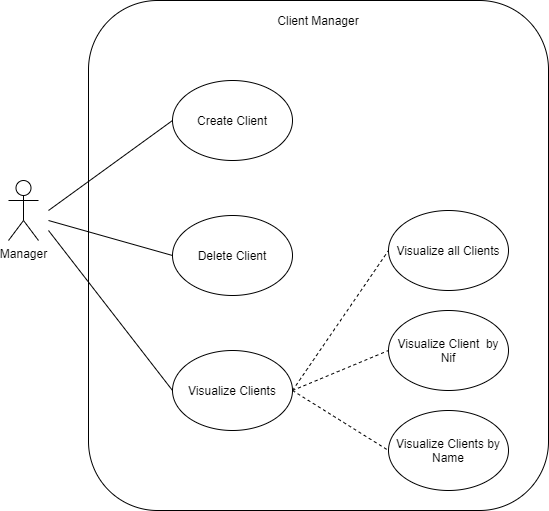

The diagram above was exported from draw.io. Its source (the exported page's mxGraphModel, read from the mxfile embedded in the PNG):
<mxGraphModel dx="1422" dy="743" grid="1" gridSize="10" guides="1" tooltips="1" connect="1" arrows="1" fold="1" page="1" pageScale="1" pageWidth="827" pageHeight="1169" math="0" shadow="0">
  <root>
    <mxCell id="0" />
    <mxCell id="1" parent="0" />
    <mxCell id="n3905vuFAbe59esFIJ5m-2" value="" style="rounded=1;whiteSpace=wrap;html=1;" vertex="1" parent="1">
      <mxGeometry x="210" y="80" width="460" height="510" as="geometry" />
    </mxCell>
    <mxCell id="n3905vuFAbe59esFIJ5m-16" style="edgeStyle=none;rounded=0;orthogonalLoop=1;jettySize=auto;html=1;entryX=0;entryY=0.5;entryDx=0;entryDy=0;endArrow=none;endFill=0;" edge="1" parent="1" target="n3905vuFAbe59esFIJ5m-5">
      <mxGeometry relative="1" as="geometry">
        <mxPoint x="170" y="290" as="sourcePoint" />
      </mxGeometry>
    </mxCell>
    <mxCell id="n3905vuFAbe59esFIJ5m-17" style="edgeStyle=none;rounded=0;orthogonalLoop=1;jettySize=auto;html=1;entryX=0;entryY=0.5;entryDx=0;entryDy=0;endArrow=none;endFill=0;" edge="1" parent="1" target="n3905vuFAbe59esFIJ5m-7">
      <mxGeometry relative="1" as="geometry">
        <mxPoint x="170" y="310" as="sourcePoint" />
      </mxGeometry>
    </mxCell>
    <mxCell id="n3905vuFAbe59esFIJ5m-1" value="Manager" style="shape=umlActor;verticalLabelPosition=bottom;verticalAlign=top;html=1;outlineConnect=0;" vertex="1" parent="1">
      <mxGeometry x="130" y="260" width="30" height="60" as="geometry" />
    </mxCell>
    <mxCell id="n3905vuFAbe59esFIJ5m-15" style="edgeStyle=none;rounded=0;orthogonalLoop=1;jettySize=auto;html=1;entryX=0;entryY=0.5;entryDx=0;entryDy=0;endArrow=none;endFill=0;" edge="1" parent="1" target="n3905vuFAbe59esFIJ5m-6">
      <mxGeometry relative="1" as="geometry">
        <mxPoint x="170" y="300" as="sourcePoint" />
      </mxGeometry>
    </mxCell>
    <mxCell id="n3905vuFAbe59esFIJ5m-3" value="Client Manager" style="text;html=1;strokeColor=none;fillColor=none;align=center;verticalAlign=middle;whiteSpace=wrap;rounded=0;" vertex="1" parent="1">
      <mxGeometry x="397" y="90" width="86" height="20" as="geometry" />
    </mxCell>
    <mxCell id="n3905vuFAbe59esFIJ5m-5" value="Create Client" style="ellipse;whiteSpace=wrap;html=1;" vertex="1" parent="1">
      <mxGeometry x="294" y="160" width="120" height="80" as="geometry" />
    </mxCell>
    <mxCell id="n3905vuFAbe59esFIJ5m-6" value="Delete Client" style="ellipse;whiteSpace=wrap;html=1;" vertex="1" parent="1">
      <mxGeometry x="294" y="295" width="120" height="80" as="geometry" />
    </mxCell>
    <mxCell id="n3905vuFAbe59esFIJ5m-12" style="rounded=0;orthogonalLoop=1;jettySize=auto;html=1;exitX=1;exitY=0.5;exitDx=0;exitDy=0;entryX=0;entryY=0.5;entryDx=0;entryDy=0;endArrow=none;endFill=0;dashed=1;" edge="1" parent="1" source="n3905vuFAbe59esFIJ5m-7" target="n3905vuFAbe59esFIJ5m-8">
      <mxGeometry relative="1" as="geometry" />
    </mxCell>
    <mxCell id="n3905vuFAbe59esFIJ5m-13" style="edgeStyle=none;rounded=0;orthogonalLoop=1;jettySize=auto;html=1;exitX=1;exitY=0.5;exitDx=0;exitDy=0;entryX=0;entryY=0.5;entryDx=0;entryDy=0;dashed=1;endArrow=none;endFill=0;" edge="1" parent="1" source="n3905vuFAbe59esFIJ5m-7" target="n3905vuFAbe59esFIJ5m-9">
      <mxGeometry relative="1" as="geometry" />
    </mxCell>
    <mxCell id="n3905vuFAbe59esFIJ5m-14" style="edgeStyle=none;rounded=0;orthogonalLoop=1;jettySize=auto;html=1;exitX=1;exitY=0.5;exitDx=0;exitDy=0;entryX=0;entryY=0.5;entryDx=0;entryDy=0;dashed=1;endArrow=none;endFill=0;" edge="1" parent="1" source="n3905vuFAbe59esFIJ5m-7" target="n3905vuFAbe59esFIJ5m-10">
      <mxGeometry relative="1" as="geometry" />
    </mxCell>
    <mxCell id="n3905vuFAbe59esFIJ5m-7" value="Visualize Clients" style="ellipse;whiteSpace=wrap;html=1;" vertex="1" parent="1">
      <mxGeometry x="294" y="430" width="120" height="80" as="geometry" />
    </mxCell>
    <mxCell id="n3905vuFAbe59esFIJ5m-8" value="Visualize all Clients" style="ellipse;whiteSpace=wrap;html=1;" vertex="1" parent="1">
      <mxGeometry x="510" y="290" width="120" height="80" as="geometry" />
    </mxCell>
    <mxCell id="n3905vuFAbe59esFIJ5m-9" value="Visualize Client&amp;nbsp; by Nif" style="ellipse;whiteSpace=wrap;html=1;" vertex="1" parent="1">
      <mxGeometry x="510" y="390" width="120" height="80" as="geometry" />
    </mxCell>
    <mxCell id="n3905vuFAbe59esFIJ5m-10" value="&lt;span&gt;Visualize Clients by Name&lt;/span&gt;" style="ellipse;whiteSpace=wrap;html=1;" vertex="1" parent="1">
      <mxGeometry x="510" y="490" width="120" height="80" as="geometry" />
    </mxCell>
  </root>
</mxGraphModel>